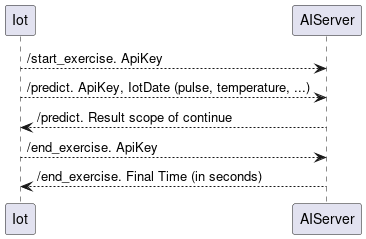

The diagram above was rendered by PlantUML. Its source (embedded in the PNG):
@startuml
    Iot --> AIServer: /start_exercise. ApiKey
    Iot --> AIServer: /predict. ApiKey, IotDate (pulse, temperature, ...)
    AIServer --> Iot: /predict. Result scope of continue
    
    Iot --> AIServer: /end_exercise. ApiKey
    AIServer --> Iot: /end_exercise. Final Time (in seconds)

@enduml